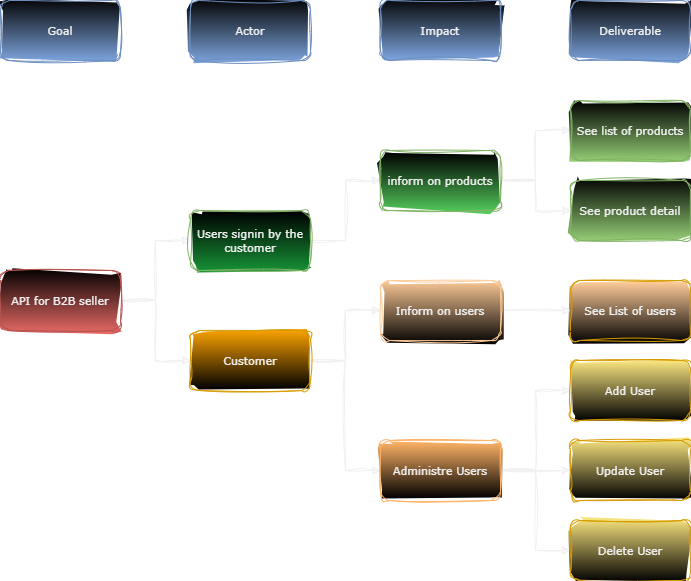

The diagram above was exported from draw.io. Its source (the exported page's mxGraphModel, read from the mxfile embedded in the PNG):
<mxGraphModel dx="1098" dy="1142" grid="1" gridSize="10" guides="1" tooltips="1" connect="1" arrows="1" fold="1" page="1" pageScale="1" pageWidth="850" pageHeight="1100" background="none" math="0" shadow="0">
  <root>
    <mxCell id="0" />
    <mxCell id="1" parent="0" />
    <mxCell id="bIDVAuJcHsQ1pt6EjIp0-18" style="edgeStyle=orthogonalEdgeStyle;rounded=0;orthogonalLoop=1;jettySize=auto;html=1;exitX=1;exitY=0.5;exitDx=0;exitDy=0;entryX=0;entryY=0.5;entryDx=0;entryDy=0;sketch=1;curveFitting=1;jiggle=2;fontFamily=Verdana;fontSize=11;" parent="1" source="bIDVAuJcHsQ1pt6EjIp0-1" target="bIDVAuJcHsQ1pt6EjIp0-6" edge="1">
      <mxGeometry relative="1" as="geometry" />
    </mxCell>
    <mxCell id="bIDVAuJcHsQ1pt6EjIp0-19" style="edgeStyle=orthogonalEdgeStyle;rounded=0;orthogonalLoop=1;jettySize=auto;html=1;exitX=1;exitY=0.5;exitDx=0;exitDy=0;sketch=1;curveFitting=1;jiggle=2;fontFamily=Verdana;fontSize=11;" parent="1" source="bIDVAuJcHsQ1pt6EjIp0-1" target="bIDVAuJcHsQ1pt6EjIp0-7" edge="1">
      <mxGeometry relative="1" as="geometry" />
    </mxCell>
    <mxCell id="bIDVAuJcHsQ1pt6EjIp0-1" value="API for B2B seller" style="rounded=1;whiteSpace=wrap;html=1;fillColor=#000000;gradientColor=#ea6b66;strokeColor=#b85450;sketch=1;curveFitting=1;jiggle=2;fontFamily=Verdana;fontSize=11;" parent="1" vertex="1">
      <mxGeometry x="90" y="310" width="120" height="60" as="geometry" />
    </mxCell>
    <mxCell id="bIDVAuJcHsQ1pt6EjIp0-2" value="Goal" style="rounded=1;whiteSpace=wrap;html=1;fillColor=#030303;gradientColor=#7ea6e0;strokeColor=#6c8ebf;sketch=1;curveFitting=1;jiggle=2;fontFamily=Verdana;fontSize=11;" parent="1" vertex="1">
      <mxGeometry x="90" y="40" width="120" height="60" as="geometry" />
    </mxCell>
    <mxCell id="bIDVAuJcHsQ1pt6EjIp0-3" value="Actor" style="rounded=1;whiteSpace=wrap;html=1;fillColor=#030303;gradientColor=#7ea6e0;strokeColor=#6c8ebf;sketch=1;curveFitting=1;jiggle=2;fontFamily=Verdana;fontSize=11;" parent="1" vertex="1">
      <mxGeometry x="280" y="40" width="120" height="60" as="geometry" />
    </mxCell>
    <mxCell id="bIDVAuJcHsQ1pt6EjIp0-4" value="Impact" style="rounded=1;whiteSpace=wrap;html=1;fillColor=#030303;gradientColor=#7ea6e0;strokeColor=#6c8ebf;sketch=1;curveFitting=1;jiggle=2;fontFamily=Verdana;fontSize=11;" parent="1" vertex="1">
      <mxGeometry x="470" y="40" width="120" height="60" as="geometry" />
    </mxCell>
    <mxCell id="bIDVAuJcHsQ1pt6EjIp0-5" value="Deliverable" style="rounded=1;whiteSpace=wrap;html=1;fillColor=#030303;gradientColor=#7ea6e0;strokeColor=#6c8ebf;sketch=1;curveFitting=1;jiggle=2;fontFamily=Verdana;fontSize=11;" parent="1" vertex="1">
      <mxGeometry x="660" y="40" width="120" height="60" as="geometry" />
    </mxCell>
    <mxCell id="bIDVAuJcHsQ1pt6EjIp0-20" style="edgeStyle=orthogonalEdgeStyle;rounded=0;orthogonalLoop=1;jettySize=auto;html=1;exitX=1;exitY=0.5;exitDx=0;exitDy=0;entryX=0;entryY=0.5;entryDx=0;entryDy=0;sketch=1;curveFitting=1;jiggle=2;fontFamily=Verdana;fontSize=11;" parent="1" source="bIDVAuJcHsQ1pt6EjIp0-6" target="bIDVAuJcHsQ1pt6EjIp0-8" edge="1">
      <mxGeometry relative="1" as="geometry" />
    </mxCell>
    <mxCell id="bIDVAuJcHsQ1pt6EjIp0-6" value="Users signin by the customer" style="rounded=1;whiteSpace=wrap;html=1;fillColor=#000000;gradientColor=#169437;strokeColor=#82b366;sketch=1;curveFitting=1;jiggle=2;fontFamily=Verdana;fontSize=11;" parent="1" vertex="1">
      <mxGeometry x="280" y="250" width="120" height="60" as="geometry" />
    </mxCell>
    <mxCell id="bIDVAuJcHsQ1pt6EjIp0-24" style="edgeStyle=orthogonalEdgeStyle;rounded=0;orthogonalLoop=1;jettySize=auto;html=1;exitX=1;exitY=0.5;exitDx=0;exitDy=0;entryX=0;entryY=0.5;entryDx=0;entryDy=0;sketch=1;curveFitting=1;jiggle=2;fontFamily=Verdana;fontSize=11;" parent="1" source="bIDVAuJcHsQ1pt6EjIp0-7" target="bIDVAuJcHsQ1pt6EjIp0-15" edge="1">
      <mxGeometry relative="1" as="geometry" />
    </mxCell>
    <mxCell id="bIDVAuJcHsQ1pt6EjIp0-25" style="edgeStyle=orthogonalEdgeStyle;rounded=0;orthogonalLoop=1;jettySize=auto;html=1;exitX=1;exitY=0.5;exitDx=0;exitDy=0;entryX=0;entryY=0.5;entryDx=0;entryDy=0;sketch=1;curveFitting=1;jiggle=2;fontFamily=Verdana;fontSize=11;" parent="1" source="bIDVAuJcHsQ1pt6EjIp0-7" target="bIDVAuJcHsQ1pt6EjIp0-11" edge="1">
      <mxGeometry relative="1" as="geometry" />
    </mxCell>
    <mxCell id="bIDVAuJcHsQ1pt6EjIp0-7" value="Customer" style="rounded=1;whiteSpace=wrap;html=1;fillColor=#000000;gradientColor=#ffa500;strokeColor=#d79b00;gradientDirection=north;sketch=1;curveFitting=1;jiggle=2;fontFamily=Verdana;fontSize=11;" parent="1" vertex="1">
      <mxGeometry x="280" y="370" width="120" height="60" as="geometry" />
    </mxCell>
    <mxCell id="bIDVAuJcHsQ1pt6EjIp0-22" style="edgeStyle=orthogonalEdgeStyle;rounded=0;orthogonalLoop=1;jettySize=auto;html=1;exitX=1;exitY=0.5;exitDx=0;exitDy=0;entryX=0;entryY=0.5;entryDx=0;entryDy=0;sketch=1;curveFitting=1;jiggle=2;fontFamily=Verdana;fontSize=11;" parent="1" source="bIDVAuJcHsQ1pt6EjIp0-8" target="bIDVAuJcHsQ1pt6EjIp0-9" edge="1">
      <mxGeometry relative="1" as="geometry" />
    </mxCell>
    <mxCell id="bIDVAuJcHsQ1pt6EjIp0-23" style="edgeStyle=orthogonalEdgeStyle;rounded=0;orthogonalLoop=1;jettySize=auto;html=1;exitX=1;exitY=0.5;exitDx=0;exitDy=0;entryX=0;entryY=0.5;entryDx=0;entryDy=0;sketch=1;curveFitting=1;jiggle=2;fontFamily=Verdana;fontSize=11;" parent="1" source="bIDVAuJcHsQ1pt6EjIp0-8" target="bIDVAuJcHsQ1pt6EjIp0-10" edge="1">
      <mxGeometry relative="1" as="geometry" />
    </mxCell>
    <mxCell id="bIDVAuJcHsQ1pt6EjIp0-8" value="inform on products" style="rounded=1;whiteSpace=wrap;html=1;fillColor=#000000;gradientColor=#55D05D;strokeColor=#82b366;sketch=1;curveFitting=1;jiggle=2;fontFamily=Verdana;fontSize=11;" parent="1" vertex="1">
      <mxGeometry x="470" y="190" width="120" height="60" as="geometry" />
    </mxCell>
    <mxCell id="bIDVAuJcHsQ1pt6EjIp0-9" value="See list of products" style="rounded=1;whiteSpace=wrap;html=1;fillColor=#000000;gradientColor=#97d077;strokeColor=#82b366;sketch=1;curveFitting=1;jiggle=2;fontFamily=Verdana;fontSize=11;" parent="1" vertex="1">
      <mxGeometry x="660" y="140" width="120" height="60" as="geometry" />
    </mxCell>
    <mxCell id="bIDVAuJcHsQ1pt6EjIp0-10" value="See product detail" style="rounded=1;whiteSpace=wrap;html=1;fillColor=#000000;gradientColor=#97d077;strokeColor=#82b366;sketch=1;curveFitting=1;jiggle=2;fontFamily=Verdana;fontSize=11;" parent="1" vertex="1">
      <mxGeometry x="660" y="220" width="120" height="60" as="geometry" />
    </mxCell>
    <mxCell id="bIDVAuJcHsQ1pt6EjIp0-27" style="edgeStyle=orthogonalEdgeStyle;rounded=0;orthogonalLoop=1;jettySize=auto;html=1;exitX=1;exitY=0.5;exitDx=0;exitDy=0;entryX=0;entryY=0.5;entryDx=0;entryDy=0;sketch=1;curveFitting=1;jiggle=2;fontFamily=Verdana;fontSize=11;" parent="1" source="bIDVAuJcHsQ1pt6EjIp0-11" target="bIDVAuJcHsQ1pt6EjIp0-13" edge="1">
      <mxGeometry relative="1" as="geometry" />
    </mxCell>
    <mxCell id="bIDVAuJcHsQ1pt6EjIp0-28" style="edgeStyle=orthogonalEdgeStyle;rounded=0;orthogonalLoop=1;jettySize=auto;html=1;exitX=1;exitY=0.5;exitDx=0;exitDy=0;entryX=0;entryY=0.5;entryDx=0;entryDy=0;sketch=1;curveFitting=1;jiggle=2;fontFamily=Verdana;fontSize=11;" parent="1" source="bIDVAuJcHsQ1pt6EjIp0-11" target="bIDVAuJcHsQ1pt6EjIp0-14" edge="1">
      <mxGeometry relative="1" as="geometry" />
    </mxCell>
    <mxCell id="bIDVAuJcHsQ1pt6EjIp0-29" style="edgeStyle=orthogonalEdgeStyle;rounded=0;orthogonalLoop=1;jettySize=auto;html=1;exitX=1;exitY=0.5;exitDx=0;exitDy=0;entryX=0;entryY=0.5;entryDx=0;entryDy=0;sketch=1;curveFitting=1;jiggle=2;fontFamily=Verdana;fontSize=11;" parent="1" source="bIDVAuJcHsQ1pt6EjIp0-11" target="bIDVAuJcHsQ1pt6EjIp0-16" edge="1">
      <mxGeometry relative="1" as="geometry" />
    </mxCell>
    <mxCell id="bIDVAuJcHsQ1pt6EjIp0-11" value="Administre Users" style="rounded=1;whiteSpace=wrap;html=1;fillColor=#000000;gradientColor=#FFB366;strokeColor=#FFB366;gradientDirection=north;sketch=1;curveFitting=1;jiggle=2;fontFamily=Verdana;fontSize=11;" parent="1" vertex="1">
      <mxGeometry x="470" y="480" width="120" height="60" as="geometry" />
    </mxCell>
    <mxCell id="bIDVAuJcHsQ1pt6EjIp0-12" value="See List of users" style="rounded=1;whiteSpace=wrap;html=1;fillColor=#000000;gradientColor=#FFCC99;strokeColor=#d79b00;gradientDirection=north;sketch=1;curveFitting=1;jiggle=2;fontFamily=Verdana;fontSize=11;" parent="1" vertex="1">
      <mxGeometry x="660" y="320" width="120" height="60" as="geometry" />
    </mxCell>
    <mxCell id="bIDVAuJcHsQ1pt6EjIp0-13" value="Add User" style="rounded=1;whiteSpace=wrap;html=1;fillColor=#000000;gradientColor=#FFEA82;strokeColor=#d79b00;gradientDirection=north;sketch=1;curveFitting=1;jiggle=2;fontFamily=Verdana;fontSize=11;" parent="1" vertex="1">
      <mxGeometry x="660" y="400" width="120" height="60" as="geometry" />
    </mxCell>
    <mxCell id="bIDVAuJcHsQ1pt6EjIp0-14" value="Update User" style="rounded=1;whiteSpace=wrap;html=1;fillColor=#000000;gradientColor=#FFEA82;strokeColor=#d79b00;gradientDirection=north;sketch=1;curveFitting=1;jiggle=2;fontFamily=Verdana;fontSize=11;" parent="1" vertex="1">
      <mxGeometry x="660" y="480" width="120" height="60" as="geometry" />
    </mxCell>
    <mxCell id="bIDVAuJcHsQ1pt6EjIp0-26" style="edgeStyle=orthogonalEdgeStyle;rounded=0;orthogonalLoop=1;jettySize=auto;html=1;exitX=1;exitY=0.5;exitDx=0;exitDy=0;entryX=0;entryY=0.5;entryDx=0;entryDy=0;sketch=1;curveFitting=1;jiggle=2;fontFamily=Verdana;fontSize=11;" parent="1" source="bIDVAuJcHsQ1pt6EjIp0-15" target="bIDVAuJcHsQ1pt6EjIp0-12" edge="1">
      <mxGeometry relative="1" as="geometry" />
    </mxCell>
    <mxCell id="bIDVAuJcHsQ1pt6EjIp0-15" value="Inform on users" style="rounded=1;whiteSpace=wrap;html=1;fillColor=#000000;gradientColor=#FFCC99;strokeColor=#FFCC99;gradientDirection=north;sketch=1;curveFitting=1;jiggle=2;fontFamily=Verdana;fontSize=11;" parent="1" vertex="1">
      <mxGeometry x="470" y="320" width="120" height="60" as="geometry" />
    </mxCell>
    <mxCell id="bIDVAuJcHsQ1pt6EjIp0-16" value="Delete User" style="rounded=1;whiteSpace=wrap;html=1;fillColor=#000000;gradientColor=#FFEA82;strokeColor=#d79b00;gradientDirection=north;sketch=1;curveFitting=1;jiggle=2;fontFamily=Verdana;fontSize=11;" parent="1" vertex="1">
      <mxGeometry x="660" y="560" width="120" height="60" as="geometry" />
    </mxCell>
  </root>
</mxGraphModel>